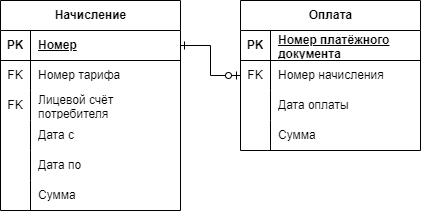

The diagram above was exported from draw.io. Its source (the exported page's mxGraphModel, read from the mxfile embedded in the PNG):
<mxGraphModel dx="1050" dy="669" grid="1" gridSize="10" guides="1" tooltips="1" connect="1" arrows="1" fold="1" page="1" pageScale="1" pageWidth="827" pageHeight="1169" math="0" shadow="0">
  <root>
    <mxCell id="0" />
    <mxCell id="1" parent="0" />
    <mxCell id="mu0rB4CHsQqdkfMk_tlb-1" value="Начисление" style="shape=table;startSize=30;container=1;collapsible=1;childLayout=tableLayout;fixedRows=1;rowLines=0;fontStyle=1;align=center;resizeLast=1;html=1;" vertex="1" parent="1">
      <mxGeometry x="100" y="320" width="180" height="210" as="geometry" />
    </mxCell>
    <mxCell id="mu0rB4CHsQqdkfMk_tlb-2" value="" style="shape=tableRow;horizontal=0;startSize=0;swimlaneHead=0;swimlaneBody=0;fillColor=none;collapsible=0;dropTarget=0;points=[[0,0.5],[1,0.5]];portConstraint=eastwest;top=0;left=0;right=0;bottom=1;" vertex="1" parent="mu0rB4CHsQqdkfMk_tlb-1">
      <mxGeometry y="30" width="180" height="30" as="geometry" />
    </mxCell>
    <mxCell id="mu0rB4CHsQqdkfMk_tlb-3" value="PK" style="shape=partialRectangle;connectable=0;fillColor=none;top=0;left=0;bottom=0;right=0;fontStyle=1;overflow=hidden;whiteSpace=wrap;html=1;" vertex="1" parent="mu0rB4CHsQqdkfMk_tlb-2">
      <mxGeometry width="30" height="30" as="geometry">
        <mxRectangle width="30" height="30" as="alternateBounds" />
      </mxGeometry>
    </mxCell>
    <mxCell id="mu0rB4CHsQqdkfMk_tlb-4" value="Номер" style="shape=partialRectangle;connectable=0;fillColor=none;top=0;left=0;bottom=0;right=0;align=left;spacingLeft=6;fontStyle=5;overflow=hidden;whiteSpace=wrap;html=1;" vertex="1" parent="mu0rB4CHsQqdkfMk_tlb-2">
      <mxGeometry x="30" width="150" height="30" as="geometry">
        <mxRectangle width="150" height="30" as="alternateBounds" />
      </mxGeometry>
    </mxCell>
    <mxCell id="mu0rB4CHsQqdkfMk_tlb-5" value="" style="shape=tableRow;horizontal=0;startSize=0;swimlaneHead=0;swimlaneBody=0;fillColor=none;collapsible=0;dropTarget=0;points=[[0,0.5],[1,0.5]];portConstraint=eastwest;top=0;left=0;right=0;bottom=0;" vertex="1" parent="mu0rB4CHsQqdkfMk_tlb-1">
      <mxGeometry y="60" width="180" height="30" as="geometry" />
    </mxCell>
    <mxCell id="mu0rB4CHsQqdkfMk_tlb-6" value="FK" style="shape=partialRectangle;connectable=0;fillColor=none;top=0;left=0;bottom=0;right=0;editable=1;overflow=hidden;whiteSpace=wrap;html=1;" vertex="1" parent="mu0rB4CHsQqdkfMk_tlb-5">
      <mxGeometry width="30" height="30" as="geometry">
        <mxRectangle width="30" height="30" as="alternateBounds" />
      </mxGeometry>
    </mxCell>
    <mxCell id="mu0rB4CHsQqdkfMk_tlb-7" value="Номер тарифа" style="shape=partialRectangle;connectable=0;fillColor=none;top=0;left=0;bottom=0;right=0;align=left;spacingLeft=6;overflow=hidden;whiteSpace=wrap;html=1;" vertex="1" parent="mu0rB4CHsQqdkfMk_tlb-5">
      <mxGeometry x="30" width="150" height="30" as="geometry">
        <mxRectangle width="150" height="30" as="alternateBounds" />
      </mxGeometry>
    </mxCell>
    <mxCell id="mu0rB4CHsQqdkfMk_tlb-8" value="" style="shape=tableRow;horizontal=0;startSize=0;swimlaneHead=0;swimlaneBody=0;fillColor=none;collapsible=0;dropTarget=0;points=[[0,0.5],[1,0.5]];portConstraint=eastwest;top=0;left=0;right=0;bottom=0;" vertex="1" parent="mu0rB4CHsQqdkfMk_tlb-1">
      <mxGeometry y="90" width="180" height="30" as="geometry" />
    </mxCell>
    <mxCell id="mu0rB4CHsQqdkfMk_tlb-9" value="FK" style="shape=partialRectangle;connectable=0;fillColor=none;top=0;left=0;bottom=0;right=0;editable=1;overflow=hidden;whiteSpace=wrap;html=1;" vertex="1" parent="mu0rB4CHsQqdkfMk_tlb-8">
      <mxGeometry width="30" height="30" as="geometry">
        <mxRectangle width="30" height="30" as="alternateBounds" />
      </mxGeometry>
    </mxCell>
    <mxCell id="mu0rB4CHsQqdkfMk_tlb-10" value="Лицевой счёт потребителя" style="shape=partialRectangle;connectable=0;fillColor=none;top=0;left=0;bottom=0;right=0;align=left;spacingLeft=6;overflow=hidden;whiteSpace=wrap;html=1;" vertex="1" parent="mu0rB4CHsQqdkfMk_tlb-8">
      <mxGeometry x="30" width="150" height="30" as="geometry">
        <mxRectangle width="150" height="30" as="alternateBounds" />
      </mxGeometry>
    </mxCell>
    <mxCell id="mu0rB4CHsQqdkfMk_tlb-11" value="" style="shape=tableRow;horizontal=0;startSize=0;swimlaneHead=0;swimlaneBody=0;fillColor=none;collapsible=0;dropTarget=0;points=[[0,0.5],[1,0.5]];portConstraint=eastwest;top=0;left=0;right=0;bottom=0;" vertex="1" parent="mu0rB4CHsQqdkfMk_tlb-1">
      <mxGeometry y="120" width="180" height="30" as="geometry" />
    </mxCell>
    <mxCell id="mu0rB4CHsQqdkfMk_tlb-12" value="" style="shape=partialRectangle;connectable=0;fillColor=none;top=0;left=0;bottom=0;right=0;editable=1;overflow=hidden;whiteSpace=wrap;html=1;" vertex="1" parent="mu0rB4CHsQqdkfMk_tlb-11">
      <mxGeometry width="30" height="30" as="geometry">
        <mxRectangle width="30" height="30" as="alternateBounds" />
      </mxGeometry>
    </mxCell>
    <mxCell id="mu0rB4CHsQqdkfMk_tlb-13" value="Дата с" style="shape=partialRectangle;connectable=0;fillColor=none;top=0;left=0;bottom=0;right=0;align=left;spacingLeft=6;overflow=hidden;whiteSpace=wrap;html=1;" vertex="1" parent="mu0rB4CHsQqdkfMk_tlb-11">
      <mxGeometry x="30" width="150" height="30" as="geometry">
        <mxRectangle width="150" height="30" as="alternateBounds" />
      </mxGeometry>
    </mxCell>
    <mxCell id="mu0rB4CHsQqdkfMk_tlb-14" style="shape=tableRow;horizontal=0;startSize=0;swimlaneHead=0;swimlaneBody=0;fillColor=none;collapsible=0;dropTarget=0;points=[[0,0.5],[1,0.5]];portConstraint=eastwest;top=0;left=0;right=0;bottom=0;" vertex="1" parent="mu0rB4CHsQqdkfMk_tlb-1">
      <mxGeometry y="150" width="180" height="30" as="geometry" />
    </mxCell>
    <mxCell id="mu0rB4CHsQqdkfMk_tlb-15" style="shape=partialRectangle;connectable=0;fillColor=none;top=0;left=0;bottom=0;right=0;editable=1;overflow=hidden;whiteSpace=wrap;html=1;" vertex="1" parent="mu0rB4CHsQqdkfMk_tlb-14">
      <mxGeometry width="30" height="30" as="geometry">
        <mxRectangle width="30" height="30" as="alternateBounds" />
      </mxGeometry>
    </mxCell>
    <mxCell id="mu0rB4CHsQqdkfMk_tlb-16" value="Дата по" style="shape=partialRectangle;connectable=0;fillColor=none;top=0;left=0;bottom=0;right=0;align=left;spacingLeft=6;overflow=hidden;whiteSpace=wrap;html=1;" vertex="1" parent="mu0rB4CHsQqdkfMk_tlb-14">
      <mxGeometry x="30" width="150" height="30" as="geometry">
        <mxRectangle width="150" height="30" as="alternateBounds" />
      </mxGeometry>
    </mxCell>
    <mxCell id="mu0rB4CHsQqdkfMk_tlb-17" style="shape=tableRow;horizontal=0;startSize=0;swimlaneHead=0;swimlaneBody=0;fillColor=none;collapsible=0;dropTarget=0;points=[[0,0.5],[1,0.5]];portConstraint=eastwest;top=0;left=0;right=0;bottom=0;" vertex="1" parent="mu0rB4CHsQqdkfMk_tlb-1">
      <mxGeometry y="180" width="180" height="30" as="geometry" />
    </mxCell>
    <mxCell id="mu0rB4CHsQqdkfMk_tlb-18" style="shape=partialRectangle;connectable=0;fillColor=none;top=0;left=0;bottom=0;right=0;editable=1;overflow=hidden;whiteSpace=wrap;html=1;" vertex="1" parent="mu0rB4CHsQqdkfMk_tlb-17">
      <mxGeometry width="30" height="30" as="geometry">
        <mxRectangle width="30" height="30" as="alternateBounds" />
      </mxGeometry>
    </mxCell>
    <mxCell id="mu0rB4CHsQqdkfMk_tlb-19" value="Сумма" style="shape=partialRectangle;connectable=0;fillColor=none;top=0;left=0;bottom=0;right=0;align=left;spacingLeft=6;overflow=hidden;whiteSpace=wrap;html=1;" vertex="1" parent="mu0rB4CHsQqdkfMk_tlb-17">
      <mxGeometry x="30" width="150" height="30" as="geometry">
        <mxRectangle width="150" height="30" as="alternateBounds" />
      </mxGeometry>
    </mxCell>
    <mxCell id="mu0rB4CHsQqdkfMk_tlb-20" value="Оплата" style="shape=table;startSize=30;container=1;collapsible=1;childLayout=tableLayout;fixedRows=1;rowLines=0;fontStyle=1;align=center;resizeLast=1;html=1;" vertex="1" parent="1">
      <mxGeometry x="340" y="320" width="180" height="150" as="geometry" />
    </mxCell>
    <mxCell id="mu0rB4CHsQqdkfMk_tlb-21" value="" style="shape=tableRow;horizontal=0;startSize=0;swimlaneHead=0;swimlaneBody=0;fillColor=none;collapsible=0;dropTarget=0;points=[[0,0.5],[1,0.5]];portConstraint=eastwest;top=0;left=0;right=0;bottom=1;" vertex="1" parent="mu0rB4CHsQqdkfMk_tlb-20">
      <mxGeometry y="30" width="180" height="30" as="geometry" />
    </mxCell>
    <mxCell id="mu0rB4CHsQqdkfMk_tlb-22" value="PK" style="shape=partialRectangle;connectable=0;fillColor=none;top=0;left=0;bottom=0;right=0;fontStyle=1;overflow=hidden;whiteSpace=wrap;html=1;" vertex="1" parent="mu0rB4CHsQqdkfMk_tlb-21">
      <mxGeometry width="30" height="30" as="geometry">
        <mxRectangle width="30" height="30" as="alternateBounds" />
      </mxGeometry>
    </mxCell>
    <mxCell id="mu0rB4CHsQqdkfMk_tlb-23" value="Номер платёжного документа" style="shape=partialRectangle;connectable=0;fillColor=none;top=0;left=0;bottom=0;right=0;align=left;spacingLeft=6;fontStyle=5;overflow=hidden;whiteSpace=wrap;html=1;" vertex="1" parent="mu0rB4CHsQqdkfMk_tlb-21">
      <mxGeometry x="30" width="150" height="30" as="geometry">
        <mxRectangle width="150" height="30" as="alternateBounds" />
      </mxGeometry>
    </mxCell>
    <mxCell id="mu0rB4CHsQqdkfMk_tlb-24" value="" style="shape=tableRow;horizontal=0;startSize=0;swimlaneHead=0;swimlaneBody=0;fillColor=none;collapsible=0;dropTarget=0;points=[[0,0.5],[1,0.5]];portConstraint=eastwest;top=0;left=0;right=0;bottom=0;" vertex="1" parent="mu0rB4CHsQqdkfMk_tlb-20">
      <mxGeometry y="60" width="180" height="30" as="geometry" />
    </mxCell>
    <mxCell id="mu0rB4CHsQqdkfMk_tlb-25" value="FK" style="shape=partialRectangle;connectable=0;fillColor=none;top=0;left=0;bottom=0;right=0;editable=1;overflow=hidden;whiteSpace=wrap;html=1;" vertex="1" parent="mu0rB4CHsQqdkfMk_tlb-24">
      <mxGeometry width="30" height="30" as="geometry">
        <mxRectangle width="30" height="30" as="alternateBounds" />
      </mxGeometry>
    </mxCell>
    <mxCell id="mu0rB4CHsQqdkfMk_tlb-26" value="Номер начисления" style="shape=partialRectangle;connectable=0;fillColor=none;top=0;left=0;bottom=0;right=0;align=left;spacingLeft=6;overflow=hidden;whiteSpace=wrap;html=1;" vertex="1" parent="mu0rB4CHsQqdkfMk_tlb-24">
      <mxGeometry x="30" width="150" height="30" as="geometry">
        <mxRectangle width="150" height="30" as="alternateBounds" />
      </mxGeometry>
    </mxCell>
    <mxCell id="mu0rB4CHsQqdkfMk_tlb-27" value="" style="shape=tableRow;horizontal=0;startSize=0;swimlaneHead=0;swimlaneBody=0;fillColor=none;collapsible=0;dropTarget=0;points=[[0,0.5],[1,0.5]];portConstraint=eastwest;top=0;left=0;right=0;bottom=0;" vertex="1" parent="mu0rB4CHsQqdkfMk_tlb-20">
      <mxGeometry y="90" width="180" height="30" as="geometry" />
    </mxCell>
    <mxCell id="mu0rB4CHsQqdkfMk_tlb-28" value="" style="shape=partialRectangle;connectable=0;fillColor=none;top=0;left=0;bottom=0;right=0;editable=1;overflow=hidden;whiteSpace=wrap;html=1;" vertex="1" parent="mu0rB4CHsQqdkfMk_tlb-27">
      <mxGeometry width="30" height="30" as="geometry">
        <mxRectangle width="30" height="30" as="alternateBounds" />
      </mxGeometry>
    </mxCell>
    <mxCell id="mu0rB4CHsQqdkfMk_tlb-29" value="Дата оплаты" style="shape=partialRectangle;connectable=0;fillColor=none;top=0;left=0;bottom=0;right=0;align=left;spacingLeft=6;overflow=hidden;whiteSpace=wrap;html=1;" vertex="1" parent="mu0rB4CHsQqdkfMk_tlb-27">
      <mxGeometry x="30" width="150" height="30" as="geometry">
        <mxRectangle width="150" height="30" as="alternateBounds" />
      </mxGeometry>
    </mxCell>
    <mxCell id="mu0rB4CHsQqdkfMk_tlb-30" value="" style="shape=tableRow;horizontal=0;startSize=0;swimlaneHead=0;swimlaneBody=0;fillColor=none;collapsible=0;dropTarget=0;points=[[0,0.5],[1,0.5]];portConstraint=eastwest;top=0;left=0;right=0;bottom=0;" vertex="1" parent="mu0rB4CHsQqdkfMk_tlb-20">
      <mxGeometry y="120" width="180" height="30" as="geometry" />
    </mxCell>
    <mxCell id="mu0rB4CHsQqdkfMk_tlb-31" value="" style="shape=partialRectangle;connectable=0;fillColor=none;top=0;left=0;bottom=0;right=0;editable=1;overflow=hidden;whiteSpace=wrap;html=1;" vertex="1" parent="mu0rB4CHsQqdkfMk_tlb-30">
      <mxGeometry width="30" height="30" as="geometry">
        <mxRectangle width="30" height="30" as="alternateBounds" />
      </mxGeometry>
    </mxCell>
    <mxCell id="mu0rB4CHsQqdkfMk_tlb-32" value="Сумма" style="shape=partialRectangle;connectable=0;fillColor=none;top=0;left=0;bottom=0;right=0;align=left;spacingLeft=6;overflow=hidden;whiteSpace=wrap;html=1;" vertex="1" parent="mu0rB4CHsQqdkfMk_tlb-30">
      <mxGeometry x="30" width="150" height="30" as="geometry">
        <mxRectangle width="150" height="30" as="alternateBounds" />
      </mxGeometry>
    </mxCell>
    <mxCell id="mu0rB4CHsQqdkfMk_tlb-33" value="" style="edgeStyle=entityRelationEdgeStyle;fontSize=12;html=1;endArrow=ERone;endFill=1;rounded=0;entryX=1;entryY=0.5;entryDx=0;entryDy=0;exitX=0;exitY=0.5;exitDx=0;exitDy=0;startArrow=ERzeroToOne;startFill=0;" edge="1" parent="1" source="mu0rB4CHsQqdkfMk_tlb-24" target="mu0rB4CHsQqdkfMk_tlb-2">
      <mxGeometry width="100" height="100" relative="1" as="geometry">
        <mxPoint x="360" y="470" as="sourcePoint" />
        <mxPoint x="460" y="370" as="targetPoint" />
      </mxGeometry>
    </mxCell>
  </root>
</mxGraphModel>